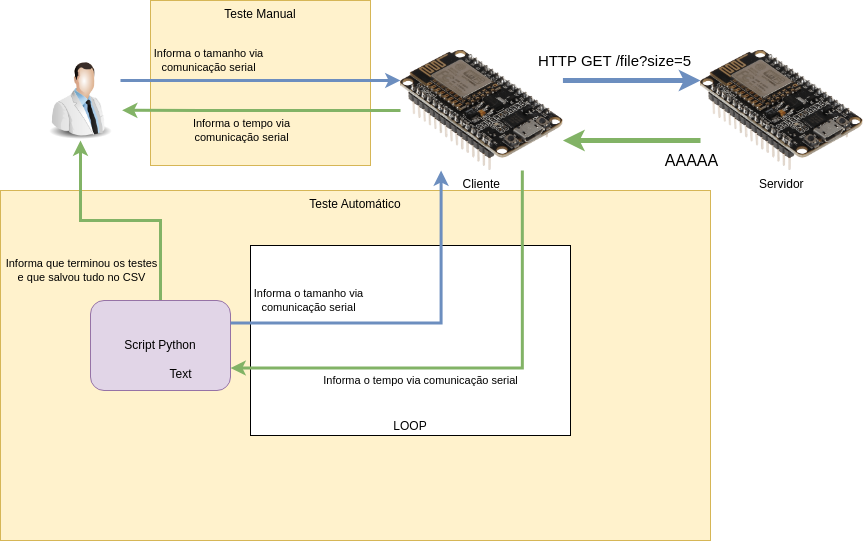

The diagram above was exported from draw.io. Its source (the exported page's mxGraphModel, read from the mxfile embedded in the PNG):
<mxGraphModel dx="2022" dy="633" grid="1" gridSize="10" guides="1" tooltips="1" connect="1" arrows="1" fold="1" page="1" pageScale="1" pageWidth="827" pageHeight="1169" math="0" shadow="0">
  <root>
    <mxCell id="0" />
    <mxCell id="1" parent="0" />
    <mxCell id="PehyDIRfNmXCabxhtVDH-26" value="Teste Automático" style="rounded=0;whiteSpace=wrap;html=1;fillColor=#fff2cc;strokeColor=#d6b656;horizontal=1;verticalAlign=top;labelBackgroundColor=none;" vertex="1" parent="1">
      <mxGeometry x="-310" y="340" width="710" height="350" as="geometry" />
    </mxCell>
    <mxCell id="PehyDIRfNmXCabxhtVDH-23" value="LOOP" style="rounded=0;whiteSpace=wrap;html=1;verticalAlign=bottom;" vertex="1" parent="1">
      <mxGeometry x="-60" y="395" width="320" height="190" as="geometry" />
    </mxCell>
    <mxCell id="PehyDIRfNmXCabxhtVDH-16" value="Teste Manual" style="rounded=0;whiteSpace=wrap;html=1;fillColor=#fff2cc;strokeColor=#d6b656;horizontal=1;verticalAlign=top;labelBackgroundColor=none;" vertex="1" parent="1">
      <mxGeometry x="-160" y="150" width="220" height="165" as="geometry" />
    </mxCell>
    <mxCell id="PehyDIRfNmXCabxhtVDH-3" style="edgeStyle=orthogonalEdgeStyle;rounded=0;orthogonalLoop=1;jettySize=auto;html=1;exitX=1;exitY=0.25;exitDx=0;exitDy=0;entryX=0;entryY=0.25;entryDx=0;entryDy=0;fillColor=#dae8fc;strokeColor=#6c8ebf;strokeWidth=5;labelBackgroundColor=none;" edge="1" parent="1" source="PehyDIRfNmXCabxhtVDH-1" target="PehyDIRfNmXCabxhtVDH-2">
      <mxGeometry relative="1" as="geometry" />
    </mxCell>
    <mxCell id="PehyDIRfNmXCabxhtVDH-4" value="&lt;font style=&quot;font-size: 15px;&quot;&gt;HTTP GET /file?size=5&lt;/font&gt;" style="edgeLabel;html=1;align=center;verticalAlign=middle;resizable=0;points=[];labelBackgroundColor=none;" vertex="1" connectable="0" parent="PehyDIRfNmXCabxhtVDH-3">
      <mxGeometry x="-0.258" y="1" relative="1" as="geometry">
        <mxPoint y="-19" as="offset" />
      </mxGeometry>
    </mxCell>
    <mxCell id="PehyDIRfNmXCabxhtVDH-10" style="edgeStyle=orthogonalEdgeStyle;rounded=0;orthogonalLoop=1;jettySize=auto;html=1;exitX=0;exitY=0.5;exitDx=0;exitDy=0;entryX=1.02;entryY=0.622;entryDx=0;entryDy=0;fillColor=#d5e8d4;strokeColor=#82b366;strokeWidth=3;entryPerimeter=0;labelBackgroundColor=none;" edge="1" parent="1" source="PehyDIRfNmXCabxhtVDH-1" target="PehyDIRfNmXCabxhtVDH-7">
      <mxGeometry relative="1" as="geometry">
        <Array as="points">
          <mxPoint x="-108" y="260" />
        </Array>
      </mxGeometry>
    </mxCell>
    <mxCell id="PehyDIRfNmXCabxhtVDH-11" value="Informa o tempo via &lt;br&gt;comunicação serial" style="edgeLabel;html=1;align=center;verticalAlign=middle;resizable=0;points=[];labelBackgroundColor=none;" vertex="1" connectable="0" parent="PehyDIRfNmXCabxhtVDH-10">
      <mxGeometry x="-0.7285" y="2" relative="1" as="geometry">
        <mxPoint x="-122" y="18" as="offset" />
      </mxGeometry>
    </mxCell>
    <mxCell id="PehyDIRfNmXCabxhtVDH-1" value="Cliente" style="shape=image;verticalLabelPosition=bottom;labelBackgroundColor=none;verticalAlign=top;aspect=fixed;imageAspect=0;image=https://cdn-reichelt.de/bilder/web/xxl_ws/A300/DEBO_JT_ESP8266_01.png;" vertex="1" parent="1">
      <mxGeometry x="90" y="200" width="162.44" height="120" as="geometry" />
    </mxCell>
    <mxCell id="PehyDIRfNmXCabxhtVDH-5" style="edgeStyle=orthogonalEdgeStyle;rounded=0;orthogonalLoop=1;jettySize=auto;html=1;exitX=0;exitY=0.75;exitDx=0;exitDy=0;entryX=1;entryY=0.75;entryDx=0;entryDy=0;strokeWidth=5;fillColor=#d5e8d4;strokeColor=#82b366;labelBackgroundColor=none;" edge="1" parent="1" source="PehyDIRfNmXCabxhtVDH-2" target="PehyDIRfNmXCabxhtVDH-1">
      <mxGeometry relative="1" as="geometry" />
    </mxCell>
    <mxCell id="PehyDIRfNmXCabxhtVDH-6" value="&lt;font style=&quot;font-size: 16px;&quot;&gt;AAAAA&lt;/font&gt;" style="edgeLabel;html=1;align=center;verticalAlign=middle;resizable=0;points=[];labelBackgroundColor=none;" vertex="1" connectable="0" parent="PehyDIRfNmXCabxhtVDH-5">
      <mxGeometry x="-0.336" y="-1" relative="1" as="geometry">
        <mxPoint x="36" y="21" as="offset" />
      </mxGeometry>
    </mxCell>
    <mxCell id="PehyDIRfNmXCabxhtVDH-2" value="Servidor" style="shape=image;verticalLabelPosition=bottom;labelBackgroundColor=none;verticalAlign=top;aspect=fixed;imageAspect=0;image=https://cdn-reichelt.de/bilder/web/xxl_ws/A300/DEBO_JT_ESP8266_01.png;" vertex="1" parent="1">
      <mxGeometry x="390" y="200" width="162.44" height="120" as="geometry" />
    </mxCell>
    <mxCell id="PehyDIRfNmXCabxhtVDH-8" style="edgeStyle=orthogonalEdgeStyle;rounded=0;orthogonalLoop=1;jettySize=auto;html=1;exitX=1;exitY=0.25;exitDx=0;exitDy=0;entryX=0;entryY=0.25;entryDx=0;entryDy=0;fillColor=#dae8fc;strokeColor=#6c8ebf;strokeWidth=3;labelBackgroundColor=none;" edge="1" parent="1" source="PehyDIRfNmXCabxhtVDH-7" target="PehyDIRfNmXCabxhtVDH-1">
      <mxGeometry relative="1" as="geometry" />
    </mxCell>
    <mxCell id="PehyDIRfNmXCabxhtVDH-9" value="Informa o tamanho via &lt;br&gt;comunicação serial" style="edgeLabel;html=1;align=center;verticalAlign=middle;resizable=0;points=[];labelBackgroundColor=none;" vertex="1" connectable="0" parent="PehyDIRfNmXCabxhtVDH-8">
      <mxGeometry x="-0.6764" y="-2" relative="1" as="geometry">
        <mxPoint x="43" y="-22" as="offset" />
      </mxGeometry>
    </mxCell>
    <mxCell id="PehyDIRfNmXCabxhtVDH-7" value="" style="image;html=1;image=img/lib/clip_art/people/Scientist_Man_128x128.png;labelBackgroundColor=none;" vertex="1" parent="1">
      <mxGeometry x="-270" y="210" width="80" height="80" as="geometry" />
    </mxCell>
    <mxCell id="PehyDIRfNmXCabxhtVDH-21" style="edgeStyle=orthogonalEdgeStyle;rounded=0;orthogonalLoop=1;jettySize=auto;html=1;exitX=0.5;exitY=0;exitDx=0;exitDy=0;entryX=0.5;entryY=1;entryDx=0;entryDy=0;fillColor=#d5e8d4;strokeColor=#82b366;strokeWidth=3;labelBackgroundColor=none;" edge="1" parent="1" source="PehyDIRfNmXCabxhtVDH-12" target="PehyDIRfNmXCabxhtVDH-7">
      <mxGeometry relative="1" as="geometry" />
    </mxCell>
    <mxCell id="PehyDIRfNmXCabxhtVDH-22" value="Informa que terminou os testes&lt;br&gt;e que&amp;nbsp;salvou tudo no CSV" style="edgeLabel;html=1;align=center;verticalAlign=middle;resizable=0;points=[];labelBackgroundColor=none;" vertex="1" connectable="0" parent="PehyDIRfNmXCabxhtVDH-21">
      <mxGeometry x="-0.2346" relative="1" as="geometry">
        <mxPoint x="-68" y="50" as="offset" />
      </mxGeometry>
    </mxCell>
    <mxCell id="PehyDIRfNmXCabxhtVDH-12" value="Script Python" style="rounded=1;whiteSpace=wrap;html=1;fillColor=#e1d5e7;strokeColor=#9673a6;labelBackgroundColor=none;" vertex="1" parent="1">
      <mxGeometry x="-220" y="450" width="140" height="90" as="geometry" />
    </mxCell>
    <mxCell id="PehyDIRfNmXCabxhtVDH-17" style="edgeStyle=orthogonalEdgeStyle;rounded=0;orthogonalLoop=1;jettySize=auto;html=1;exitX=1;exitY=0.25;exitDx=0;exitDy=0;entryX=0.25;entryY=1;entryDx=0;entryDy=0;fillColor=#dae8fc;strokeColor=#6c8ebf;strokeWidth=3;labelBackgroundColor=none;" edge="1" parent="1" source="PehyDIRfNmXCabxhtVDH-12" target="PehyDIRfNmXCabxhtVDH-1">
      <mxGeometry relative="1" as="geometry">
        <mxPoint x="20" y="450" as="sourcePoint" />
        <mxPoint x="370" y="450" as="targetPoint" />
      </mxGeometry>
    </mxCell>
    <mxCell id="PehyDIRfNmXCabxhtVDH-18" value="Informa o tamanho via &lt;br&gt;comunicação serial" style="edgeLabel;html=1;align=center;verticalAlign=middle;resizable=0;points=[];labelBackgroundColor=none;" vertex="1" connectable="0" parent="PehyDIRfNmXCabxhtVDH-17">
      <mxGeometry x="-0.6764" y="-2" relative="1" as="geometry">
        <mxPoint x="19" y="-25" as="offset" />
      </mxGeometry>
    </mxCell>
    <mxCell id="PehyDIRfNmXCabxhtVDH-19" style="edgeStyle=orthogonalEdgeStyle;rounded=0;orthogonalLoop=1;jettySize=auto;html=1;exitX=0.75;exitY=1;exitDx=0;exitDy=0;entryX=1;entryY=0.75;entryDx=0;entryDy=0;strokeWidth=3;fillColor=#d5e8d4;strokeColor=#82b366;labelBackgroundColor=none;" edge="1" parent="1" source="PehyDIRfNmXCabxhtVDH-1" target="PehyDIRfNmXCabxhtVDH-12">
      <mxGeometry relative="1" as="geometry">
        <mxPoint x="560" y="300" as="sourcePoint" />
        <mxPoint x="332" y="300" as="targetPoint" />
      </mxGeometry>
    </mxCell>
    <mxCell id="PehyDIRfNmXCabxhtVDH-28" value="Text" style="text;html=1;align=center;verticalAlign=middle;resizable=0;points=[];autosize=1;strokeColor=none;fillColor=none;" vertex="1" parent="1">
      <mxGeometry x="-155" y="509" width="50" height="30" as="geometry" />
    </mxCell>
    <mxCell id="PehyDIRfNmXCabxhtVDH-29" value="Informa o tempo via comunicação serial" style="edgeLabel;html=1;align=center;verticalAlign=middle;resizable=0;points=[];labelBackgroundColor=none;" vertex="1" connectable="0" parent="1">
      <mxGeometry x="110.00313642770871" y="530.0033501845027" as="geometry" />
    </mxCell>
  </root>
</mxGraphModel>